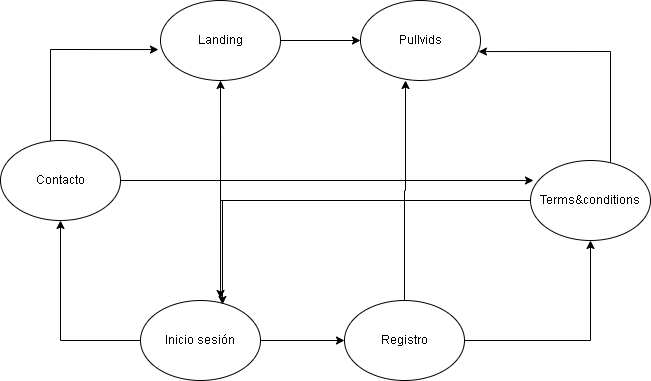

The diagram above was exported from draw.io. Its source (the exported page's mxGraphModel, read from the mxfile embedded in the PNG):
<mxGraphModel dx="1434" dy="788" grid="1" gridSize="10" guides="1" tooltips="1" connect="1" arrows="1" fold="1" page="1" pageScale="1" pageWidth="827" pageHeight="1169" math="0" shadow="0">
  <root>
    <mxCell id="0" />
    <mxCell id="1" parent="0" />
    <mxCell id="M7T40FzcC0e7UBPYItzU-7" style="edgeStyle=orthogonalEdgeStyle;rounded=0;orthogonalLoop=1;jettySize=auto;html=1;entryX=0.025;entryY=0.25;entryDx=0;entryDy=0;entryPerimeter=0;" edge="1" parent="1" source="M7T40FzcC0e7UBPYItzU-1" target="M7T40FzcC0e7UBPYItzU-6">
      <mxGeometry relative="1" as="geometry" />
    </mxCell>
    <mxCell id="M7T40FzcC0e7UBPYItzU-10" style="edgeStyle=orthogonalEdgeStyle;rounded=0;orthogonalLoop=1;jettySize=auto;html=1;entryX=-0.017;entryY=0.613;entryDx=0;entryDy=0;entryPerimeter=0;" edge="1" parent="1" source="M7T40FzcC0e7UBPYItzU-1" target="M7T40FzcC0e7UBPYItzU-2">
      <mxGeometry relative="1" as="geometry">
        <mxPoint x="220" y="230" as="targetPoint" />
        <Array as="points">
          <mxPoint x="120" y="189" />
        </Array>
      </mxGeometry>
    </mxCell>
    <mxCell id="M7T40FzcC0e7UBPYItzU-1" value="Contacto" style="ellipse;whiteSpace=wrap;html=1;" vertex="1" parent="1">
      <mxGeometry x="70" y="280" width="120" height="80" as="geometry" />
    </mxCell>
    <mxCell id="M7T40FzcC0e7UBPYItzU-8" style="edgeStyle=orthogonalEdgeStyle;rounded=0;orthogonalLoop=1;jettySize=auto;html=1;entryX=0.667;entryY=-0.025;entryDx=0;entryDy=0;entryPerimeter=0;" edge="1" parent="1" source="M7T40FzcC0e7UBPYItzU-2" target="M7T40FzcC0e7UBPYItzU-3">
      <mxGeometry relative="1" as="geometry" />
    </mxCell>
    <mxCell id="M7T40FzcC0e7UBPYItzU-19" style="edgeStyle=orthogonalEdgeStyle;rounded=0;orthogonalLoop=1;jettySize=auto;html=1;" edge="1" parent="1" source="M7T40FzcC0e7UBPYItzU-2" target="M7T40FzcC0e7UBPYItzU-5">
      <mxGeometry relative="1" as="geometry" />
    </mxCell>
    <mxCell id="M7T40FzcC0e7UBPYItzU-2" value="Landing" style="ellipse;whiteSpace=wrap;html=1;" vertex="1" parent="1">
      <mxGeometry x="230" y="140" width="120" height="80" as="geometry" />
    </mxCell>
    <mxCell id="M7T40FzcC0e7UBPYItzU-12" style="edgeStyle=orthogonalEdgeStyle;rounded=0;orthogonalLoop=1;jettySize=auto;html=1;" edge="1" parent="1" source="M7T40FzcC0e7UBPYItzU-3" target="M7T40FzcC0e7UBPYItzU-4">
      <mxGeometry relative="1" as="geometry" />
    </mxCell>
    <mxCell id="M7T40FzcC0e7UBPYItzU-3" value="Inicio sesión" style="ellipse;whiteSpace=wrap;html=1;" vertex="1" parent="1">
      <mxGeometry x="210" y="440" width="120" height="80" as="geometry" />
    </mxCell>
    <mxCell id="M7T40FzcC0e7UBPYItzU-13" style="edgeStyle=orthogonalEdgeStyle;rounded=0;orthogonalLoop=1;jettySize=auto;html=1;entryX=0.375;entryY=1;entryDx=0;entryDy=0;entryPerimeter=0;" edge="1" parent="1" source="M7T40FzcC0e7UBPYItzU-4" target="M7T40FzcC0e7UBPYItzU-5">
      <mxGeometry relative="1" as="geometry" />
    </mxCell>
    <mxCell id="M7T40FzcC0e7UBPYItzU-14" style="edgeStyle=orthogonalEdgeStyle;rounded=0;orthogonalLoop=1;jettySize=auto;html=1;entryX=0.5;entryY=1;entryDx=0;entryDy=0;" edge="1" parent="1" source="M7T40FzcC0e7UBPYItzU-4" target="M7T40FzcC0e7UBPYItzU-6">
      <mxGeometry relative="1" as="geometry" />
    </mxCell>
    <mxCell id="M7T40FzcC0e7UBPYItzU-4" value="Registro" style="ellipse;whiteSpace=wrap;html=1;" vertex="1" parent="1">
      <mxGeometry x="414" y="440" width="120" height="80" as="geometry" />
    </mxCell>
    <mxCell id="M7T40FzcC0e7UBPYItzU-5" value="Pullvids" style="ellipse;whiteSpace=wrap;html=1;" vertex="1" parent="1">
      <mxGeometry x="430" y="140" width="120" height="80" as="geometry" />
    </mxCell>
    <mxCell id="M7T40FzcC0e7UBPYItzU-15" style="edgeStyle=orthogonalEdgeStyle;rounded=0;orthogonalLoop=1;jettySize=auto;html=1;entryX=0.983;entryY=0.638;entryDx=0;entryDy=0;entryPerimeter=0;" edge="1" parent="1" source="M7T40FzcC0e7UBPYItzU-6" target="M7T40FzcC0e7UBPYItzU-5">
      <mxGeometry relative="1" as="geometry">
        <Array as="points">
          <mxPoint x="680" y="191" />
        </Array>
      </mxGeometry>
    </mxCell>
    <mxCell id="M7T40FzcC0e7UBPYItzU-17" style="edgeStyle=orthogonalEdgeStyle;rounded=0;orthogonalLoop=1;jettySize=auto;html=1;entryX=0.683;entryY=0.05;entryDx=0;entryDy=0;entryPerimeter=0;" edge="1" parent="1" source="M7T40FzcC0e7UBPYItzU-6" target="M7T40FzcC0e7UBPYItzU-3">
      <mxGeometry relative="1" as="geometry">
        <mxPoint x="290" y="390" as="targetPoint" />
      </mxGeometry>
    </mxCell>
    <mxCell id="M7T40FzcC0e7UBPYItzU-18" style="edgeStyle=orthogonalEdgeStyle;rounded=0;orthogonalLoop=1;jettySize=auto;html=1;" edge="1" parent="1" source="M7T40FzcC0e7UBPYItzU-6" target="M7T40FzcC0e7UBPYItzU-2">
      <mxGeometry relative="1" as="geometry" />
    </mxCell>
    <mxCell id="M7T40FzcC0e7UBPYItzU-6" value="Terms&amp;amp;conditions" style="ellipse;whiteSpace=wrap;html=1;" vertex="1" parent="1">
      <mxGeometry x="600" y="300" width="120" height="80" as="geometry" />
    </mxCell>
    <mxCell id="M7T40FzcC0e7UBPYItzU-11" style="edgeStyle=orthogonalEdgeStyle;rounded=0;orthogonalLoop=1;jettySize=auto;html=1;exitX=0;exitY=0.5;exitDx=0;exitDy=0;" edge="1" parent="1" source="M7T40FzcC0e7UBPYItzU-3" target="M7T40FzcC0e7UBPYItzU-1">
      <mxGeometry relative="1" as="geometry" />
    </mxCell>
  </root>
</mxGraphModel>